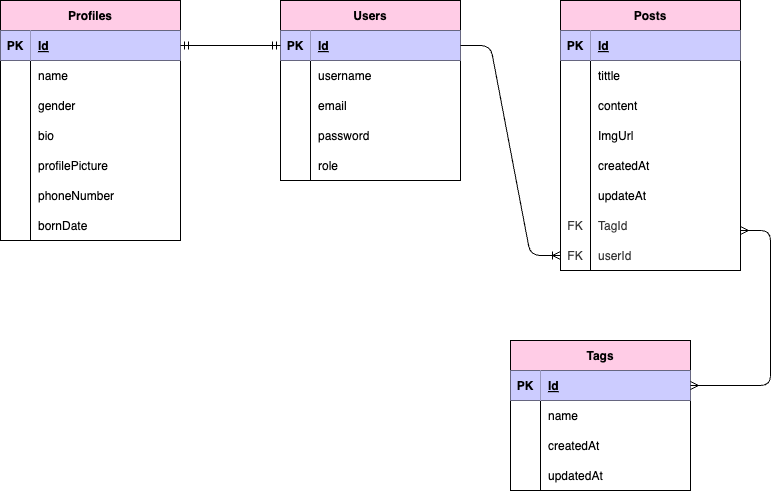

The diagram above was exported from draw.io. Its source (the exported page's mxGraphModel, read from the mxfile embedded in the PNG):
<mxGraphModel dx="740" dy="653" grid="1" gridSize="10" guides="1" tooltips="1" connect="1" arrows="1" fold="1" page="1" pageScale="1" pageWidth="850" pageHeight="1100" math="0" shadow="0">
  <root>
    <mxCell id="0" />
    <mxCell id="1" parent="0" />
    <mxCell id="2" value="Users" style="shape=table;startSize=30;container=1;collapsible=1;childLayout=tableLayout;fixedRows=1;rowLines=0;fontStyle=1;align=center;resizeLast=1;fillColor=#FFCCE6;" parent="1" vertex="1">
      <mxGeometry x="310" y="40" width="180" height="180" as="geometry" />
    </mxCell>
    <mxCell id="3" value="" style="shape=tableRow;horizontal=0;startSize=0;swimlaneHead=0;swimlaneBody=0;fillColor=none;collapsible=0;dropTarget=0;points=[[0,0.5],[1,0.5]];portConstraint=eastwest;top=0;left=0;right=0;bottom=1;" parent="2" vertex="1">
      <mxGeometry y="30" width="180" height="30" as="geometry" />
    </mxCell>
    <mxCell id="4" value="PK" style="shape=partialRectangle;connectable=0;fillColor=#CCCCFF;top=0;left=0;bottom=0;right=0;fontStyle=1;overflow=hidden;" parent="3" vertex="1">
      <mxGeometry width="30" height="30" as="geometry">
        <mxRectangle width="30" height="30" as="alternateBounds" />
      </mxGeometry>
    </mxCell>
    <mxCell id="5" value="Id" style="shape=partialRectangle;connectable=0;fillColor=#CCCCFF;top=0;left=0;bottom=0;right=0;align=left;spacingLeft=6;fontStyle=5;overflow=hidden;" parent="3" vertex="1">
      <mxGeometry x="30" width="150" height="30" as="geometry">
        <mxRectangle width="150" height="30" as="alternateBounds" />
      </mxGeometry>
    </mxCell>
    <mxCell id="6" value="" style="shape=tableRow;horizontal=0;startSize=0;swimlaneHead=0;swimlaneBody=0;fillColor=none;collapsible=0;dropTarget=0;points=[[0,0.5],[1,0.5]];portConstraint=eastwest;top=0;left=0;right=0;bottom=0;" parent="2" vertex="1">
      <mxGeometry y="60" width="180" height="30" as="geometry" />
    </mxCell>
    <mxCell id="7" value="" style="shape=partialRectangle;connectable=0;fillColor=none;top=0;left=0;bottom=0;right=0;editable=1;overflow=hidden;" parent="6" vertex="1">
      <mxGeometry width="30" height="30" as="geometry">
        <mxRectangle width="30" height="30" as="alternateBounds" />
      </mxGeometry>
    </mxCell>
    <mxCell id="8" value="username" style="shape=partialRectangle;connectable=0;fillColor=none;top=0;left=0;bottom=0;right=0;align=left;spacingLeft=6;overflow=hidden;" parent="6" vertex="1">
      <mxGeometry x="30" width="150" height="30" as="geometry">
        <mxRectangle width="150" height="30" as="alternateBounds" />
      </mxGeometry>
    </mxCell>
    <mxCell id="9" value="" style="shape=tableRow;horizontal=0;startSize=0;swimlaneHead=0;swimlaneBody=0;fillColor=none;collapsible=0;dropTarget=0;points=[[0,0.5],[1,0.5]];portConstraint=eastwest;top=0;left=0;right=0;bottom=0;" parent="2" vertex="1">
      <mxGeometry y="90" width="180" height="30" as="geometry" />
    </mxCell>
    <mxCell id="10" value="" style="shape=partialRectangle;connectable=0;fillColor=none;top=0;left=0;bottom=0;right=0;editable=1;overflow=hidden;" parent="9" vertex="1">
      <mxGeometry width="30" height="30" as="geometry">
        <mxRectangle width="30" height="30" as="alternateBounds" />
      </mxGeometry>
    </mxCell>
    <mxCell id="11" value="email" style="shape=partialRectangle;connectable=0;fillColor=none;top=0;left=0;bottom=0;right=0;align=left;spacingLeft=6;overflow=hidden;" parent="9" vertex="1">
      <mxGeometry x="30" width="150" height="30" as="geometry">
        <mxRectangle width="150" height="30" as="alternateBounds" />
      </mxGeometry>
    </mxCell>
    <mxCell id="12" value="" style="shape=tableRow;horizontal=0;startSize=0;swimlaneHead=0;swimlaneBody=0;fillColor=none;collapsible=0;dropTarget=0;points=[[0,0.5],[1,0.5]];portConstraint=eastwest;top=0;left=0;right=0;bottom=0;" parent="2" vertex="1">
      <mxGeometry y="120" width="180" height="30" as="geometry" />
    </mxCell>
    <mxCell id="13" value="" style="shape=partialRectangle;connectable=0;fillColor=none;top=0;left=0;bottom=0;right=0;editable=1;overflow=hidden;" parent="12" vertex="1">
      <mxGeometry width="30" height="30" as="geometry">
        <mxRectangle width="30" height="30" as="alternateBounds" />
      </mxGeometry>
    </mxCell>
    <mxCell id="14" value="password" style="shape=partialRectangle;connectable=0;fillColor=none;top=0;left=0;bottom=0;right=0;align=left;spacingLeft=6;overflow=hidden;" parent="12" vertex="1">
      <mxGeometry x="30" width="150" height="30" as="geometry">
        <mxRectangle width="150" height="30" as="alternateBounds" />
      </mxGeometry>
    </mxCell>
    <mxCell id="66" style="shape=tableRow;horizontal=0;startSize=0;swimlaneHead=0;swimlaneBody=0;fillColor=none;collapsible=0;dropTarget=0;points=[[0,0.5],[1,0.5]];portConstraint=eastwest;top=0;left=0;right=0;bottom=0;" parent="2" vertex="1">
      <mxGeometry y="150" width="180" height="30" as="geometry" />
    </mxCell>
    <mxCell id="67" style="shape=partialRectangle;connectable=0;fillColor=none;top=0;left=0;bottom=0;right=0;editable=1;overflow=hidden;" parent="66" vertex="1">
      <mxGeometry width="30" height="30" as="geometry">
        <mxRectangle width="30" height="30" as="alternateBounds" />
      </mxGeometry>
    </mxCell>
    <mxCell id="68" value="role" style="shape=partialRectangle;connectable=0;fillColor=none;top=0;left=0;bottom=0;right=0;align=left;spacingLeft=6;overflow=hidden;" parent="66" vertex="1">
      <mxGeometry x="30" width="150" height="30" as="geometry">
        <mxRectangle width="150" height="30" as="alternateBounds" />
      </mxGeometry>
    </mxCell>
    <mxCell id="15" value="Tags" style="shape=table;startSize=30;container=1;collapsible=1;childLayout=tableLayout;fixedRows=1;rowLines=0;fontStyle=1;align=center;resizeLast=1;fillColor=#FFCCE6;" parent="1" vertex="1">
      <mxGeometry x="540" y="380" width="180" height="150" as="geometry" />
    </mxCell>
    <mxCell id="16" value="" style="shape=tableRow;horizontal=0;startSize=0;swimlaneHead=0;swimlaneBody=0;fillColor=none;collapsible=0;dropTarget=0;points=[[0,0.5],[1,0.5]];portConstraint=eastwest;top=0;left=0;right=0;bottom=1;" parent="15" vertex="1">
      <mxGeometry y="30" width="180" height="30" as="geometry" />
    </mxCell>
    <mxCell id="17" value="PK" style="shape=partialRectangle;connectable=0;fillColor=#CCCCFF;top=0;left=0;bottom=0;right=0;fontStyle=1;overflow=hidden;" parent="16" vertex="1">
      <mxGeometry width="30" height="30" as="geometry">
        <mxRectangle width="30" height="30" as="alternateBounds" />
      </mxGeometry>
    </mxCell>
    <mxCell id="18" value="Id" style="shape=partialRectangle;connectable=0;fillColor=#CCCCFF;top=0;left=0;bottom=0;right=0;align=left;spacingLeft=6;fontStyle=5;overflow=hidden;" parent="16" vertex="1">
      <mxGeometry x="30" width="150" height="30" as="geometry">
        <mxRectangle width="150" height="30" as="alternateBounds" />
      </mxGeometry>
    </mxCell>
    <mxCell id="19" value="" style="shape=tableRow;horizontal=0;startSize=0;swimlaneHead=0;swimlaneBody=0;fillColor=none;collapsible=0;dropTarget=0;points=[[0,0.5],[1,0.5]];portConstraint=eastwest;top=0;left=0;right=0;bottom=0;" parent="15" vertex="1">
      <mxGeometry y="60" width="180" height="30" as="geometry" />
    </mxCell>
    <mxCell id="20" value="" style="shape=partialRectangle;connectable=0;fillColor=none;top=0;left=0;bottom=0;right=0;editable=1;overflow=hidden;" parent="19" vertex="1">
      <mxGeometry width="30" height="30" as="geometry">
        <mxRectangle width="30" height="30" as="alternateBounds" />
      </mxGeometry>
    </mxCell>
    <mxCell id="21" value="name" style="shape=partialRectangle;connectable=0;fillColor=none;top=0;left=0;bottom=0;right=0;align=left;spacingLeft=6;overflow=hidden;" parent="19" vertex="1">
      <mxGeometry x="30" width="150" height="30" as="geometry">
        <mxRectangle width="150" height="30" as="alternateBounds" />
      </mxGeometry>
    </mxCell>
    <mxCell id="22" value="" style="shape=tableRow;horizontal=0;startSize=0;swimlaneHead=0;swimlaneBody=0;fillColor=none;collapsible=0;dropTarget=0;points=[[0,0.5],[1,0.5]];portConstraint=eastwest;top=0;left=0;right=0;bottom=0;" parent="15" vertex="1">
      <mxGeometry y="90" width="180" height="30" as="geometry" />
    </mxCell>
    <mxCell id="23" value="" style="shape=partialRectangle;connectable=0;fillColor=none;top=0;left=0;bottom=0;right=0;editable=1;overflow=hidden;" parent="22" vertex="1">
      <mxGeometry width="30" height="30" as="geometry">
        <mxRectangle width="30" height="30" as="alternateBounds" />
      </mxGeometry>
    </mxCell>
    <mxCell id="24" value="createdAt" style="shape=partialRectangle;connectable=0;fillColor=none;top=0;left=0;bottom=0;right=0;align=left;spacingLeft=6;overflow=hidden;" parent="22" vertex="1">
      <mxGeometry x="30" width="150" height="30" as="geometry">
        <mxRectangle width="150" height="30" as="alternateBounds" />
      </mxGeometry>
    </mxCell>
    <mxCell id="25" value="" style="shape=tableRow;horizontal=0;startSize=0;swimlaneHead=0;swimlaneBody=0;fillColor=none;collapsible=0;dropTarget=0;points=[[0,0.5],[1,0.5]];portConstraint=eastwest;top=0;left=0;right=0;bottom=0;" parent="15" vertex="1">
      <mxGeometry y="120" width="180" height="30" as="geometry" />
    </mxCell>
    <mxCell id="26" value="" style="shape=partialRectangle;connectable=0;fillColor=none;top=0;left=0;bottom=0;right=0;editable=1;overflow=hidden;" parent="25" vertex="1">
      <mxGeometry width="30" height="30" as="geometry">
        <mxRectangle width="30" height="30" as="alternateBounds" />
      </mxGeometry>
    </mxCell>
    <mxCell id="27" value="updatedAt" style="shape=partialRectangle;connectable=0;fillColor=none;top=0;left=0;bottom=0;right=0;align=left;spacingLeft=6;overflow=hidden;" parent="25" vertex="1">
      <mxGeometry x="30" width="150" height="30" as="geometry">
        <mxRectangle width="150" height="30" as="alternateBounds" />
      </mxGeometry>
    </mxCell>
    <mxCell id="28" value="Profiles" style="shape=table;startSize=30;container=1;collapsible=1;childLayout=tableLayout;fixedRows=1;rowLines=0;fontStyle=1;align=center;resizeLast=1;fillColor=#FFCCE6;" parent="1" vertex="1">
      <mxGeometry x="30" y="40" width="180" height="240" as="geometry" />
    </mxCell>
    <mxCell id="29" value="" style="shape=tableRow;horizontal=0;startSize=0;swimlaneHead=0;swimlaneBody=0;fillColor=none;collapsible=0;dropTarget=0;points=[[0,0.5],[1,0.5]];portConstraint=eastwest;top=0;left=0;right=0;bottom=1;" parent="28" vertex="1">
      <mxGeometry y="30" width="180" height="30" as="geometry" />
    </mxCell>
    <mxCell id="30" value="PK" style="shape=partialRectangle;connectable=0;fillColor=#CCCCFF;top=0;left=0;bottom=0;right=0;fontStyle=1;overflow=hidden;" parent="29" vertex="1">
      <mxGeometry width="30" height="30" as="geometry">
        <mxRectangle width="30" height="30" as="alternateBounds" />
      </mxGeometry>
    </mxCell>
    <mxCell id="31" value="Id" style="shape=partialRectangle;connectable=0;fillColor=#CCCCFF;top=0;left=0;bottom=0;right=0;align=left;spacingLeft=6;fontStyle=5;overflow=hidden;" parent="29" vertex="1">
      <mxGeometry x="30" width="150" height="30" as="geometry">
        <mxRectangle width="150" height="30" as="alternateBounds" />
      </mxGeometry>
    </mxCell>
    <mxCell id="32" value="" style="shape=tableRow;horizontal=0;startSize=0;swimlaneHead=0;swimlaneBody=0;fillColor=none;collapsible=0;dropTarget=0;points=[[0,0.5],[1,0.5]];portConstraint=eastwest;top=0;left=0;right=0;bottom=0;" parent="28" vertex="1">
      <mxGeometry y="60" width="180" height="30" as="geometry" />
    </mxCell>
    <mxCell id="33" value="" style="shape=partialRectangle;connectable=0;fillColor=none;top=0;left=0;bottom=0;right=0;editable=1;overflow=hidden;" parent="32" vertex="1">
      <mxGeometry width="30" height="30" as="geometry">
        <mxRectangle width="30" height="30" as="alternateBounds" />
      </mxGeometry>
    </mxCell>
    <mxCell id="34" value="name" style="shape=partialRectangle;connectable=0;fillColor=none;top=0;left=0;bottom=0;right=0;align=left;spacingLeft=6;overflow=hidden;" parent="32" vertex="1">
      <mxGeometry x="30" width="150" height="30" as="geometry">
        <mxRectangle width="150" height="30" as="alternateBounds" />
      </mxGeometry>
    </mxCell>
    <mxCell id="35" value="" style="shape=tableRow;horizontal=0;startSize=0;swimlaneHead=0;swimlaneBody=0;fillColor=none;collapsible=0;dropTarget=0;points=[[0,0.5],[1,0.5]];portConstraint=eastwest;top=0;left=0;right=0;bottom=0;" parent="28" vertex="1">
      <mxGeometry y="90" width="180" height="30" as="geometry" />
    </mxCell>
    <mxCell id="36" value="" style="shape=partialRectangle;connectable=0;fillColor=none;top=0;left=0;bottom=0;right=0;editable=1;overflow=hidden;" parent="35" vertex="1">
      <mxGeometry width="30" height="30" as="geometry">
        <mxRectangle width="30" height="30" as="alternateBounds" />
      </mxGeometry>
    </mxCell>
    <mxCell id="37" value="gender" style="shape=partialRectangle;connectable=0;fillColor=none;top=0;left=0;bottom=0;right=0;align=left;spacingLeft=6;overflow=hidden;" parent="35" vertex="1">
      <mxGeometry x="30" width="150" height="30" as="geometry">
        <mxRectangle width="150" height="30" as="alternateBounds" />
      </mxGeometry>
    </mxCell>
    <mxCell id="38" value="" style="shape=tableRow;horizontal=0;startSize=0;swimlaneHead=0;swimlaneBody=0;fillColor=none;collapsible=0;dropTarget=0;points=[[0,0.5],[1,0.5]];portConstraint=eastwest;top=0;left=0;right=0;bottom=0;" parent="28" vertex="1">
      <mxGeometry y="120" width="180" height="30" as="geometry" />
    </mxCell>
    <mxCell id="39" value="" style="shape=partialRectangle;connectable=0;fillColor=none;top=0;left=0;bottom=0;right=0;editable=1;overflow=hidden;" parent="38" vertex="1">
      <mxGeometry width="30" height="30" as="geometry">
        <mxRectangle width="30" height="30" as="alternateBounds" />
      </mxGeometry>
    </mxCell>
    <mxCell id="40" value="bio" style="shape=partialRectangle;connectable=0;fillColor=none;top=0;left=0;bottom=0;right=0;align=left;spacingLeft=6;overflow=hidden;" parent="38" vertex="1">
      <mxGeometry x="30" width="150" height="30" as="geometry">
        <mxRectangle width="150" height="30" as="alternateBounds" />
      </mxGeometry>
    </mxCell>
    <mxCell id="60" style="shape=tableRow;horizontal=0;startSize=0;swimlaneHead=0;swimlaneBody=0;fillColor=none;collapsible=0;dropTarget=0;points=[[0,0.5],[1,0.5]];portConstraint=eastwest;top=0;left=0;right=0;bottom=0;" parent="28" vertex="1">
      <mxGeometry y="150" width="180" height="30" as="geometry" />
    </mxCell>
    <mxCell id="61" style="shape=partialRectangle;connectable=0;fillColor=none;top=0;left=0;bottom=0;right=0;editable=1;overflow=hidden;" parent="60" vertex="1">
      <mxGeometry width="30" height="30" as="geometry">
        <mxRectangle width="30" height="30" as="alternateBounds" />
      </mxGeometry>
    </mxCell>
    <mxCell id="62" value="profilePicture" style="shape=partialRectangle;connectable=0;fillColor=none;top=0;left=0;bottom=0;right=0;align=left;spacingLeft=6;overflow=hidden;" parent="60" vertex="1">
      <mxGeometry x="30" width="150" height="30" as="geometry">
        <mxRectangle width="150" height="30" as="alternateBounds" />
      </mxGeometry>
    </mxCell>
    <mxCell id="57" style="shape=tableRow;horizontal=0;startSize=0;swimlaneHead=0;swimlaneBody=0;fillColor=none;collapsible=0;dropTarget=0;points=[[0,0.5],[1,0.5]];portConstraint=eastwest;top=0;left=0;right=0;bottom=0;" parent="28" vertex="1">
      <mxGeometry y="180" width="180" height="30" as="geometry" />
    </mxCell>
    <mxCell id="58" style="shape=partialRectangle;connectable=0;fillColor=none;top=0;left=0;bottom=0;right=0;editable=1;overflow=hidden;" parent="57" vertex="1">
      <mxGeometry width="30" height="30" as="geometry">
        <mxRectangle width="30" height="30" as="alternateBounds" />
      </mxGeometry>
    </mxCell>
    <mxCell id="59" value="phoneNumber" style="shape=partialRectangle;connectable=0;fillColor=none;top=0;left=0;bottom=0;right=0;align=left;spacingLeft=6;overflow=hidden;" parent="57" vertex="1">
      <mxGeometry x="30" width="150" height="30" as="geometry">
        <mxRectangle width="150" height="30" as="alternateBounds" />
      </mxGeometry>
    </mxCell>
    <mxCell id="54" style="shape=tableRow;horizontal=0;startSize=0;swimlaneHead=0;swimlaneBody=0;fillColor=none;collapsible=0;dropTarget=0;points=[[0,0.5],[1,0.5]];portConstraint=eastwest;top=0;left=0;right=0;bottom=0;" parent="28" vertex="1">
      <mxGeometry y="210" width="180" height="30" as="geometry" />
    </mxCell>
    <mxCell id="55" style="shape=partialRectangle;connectable=0;fillColor=none;top=0;left=0;bottom=0;right=0;editable=1;overflow=hidden;" parent="54" vertex="1">
      <mxGeometry width="30" height="30" as="geometry">
        <mxRectangle width="30" height="30" as="alternateBounds" />
      </mxGeometry>
    </mxCell>
    <mxCell id="56" value="bornDate" style="shape=partialRectangle;connectable=0;fillColor=none;top=0;left=0;bottom=0;right=0;align=left;spacingLeft=6;overflow=hidden;" parent="54" vertex="1">
      <mxGeometry x="30" width="150" height="30" as="geometry">
        <mxRectangle width="150" height="30" as="alternateBounds" />
      </mxGeometry>
    </mxCell>
    <mxCell id="41" value="Posts" style="shape=table;startSize=30;container=1;collapsible=1;childLayout=tableLayout;fixedRows=1;rowLines=0;fontStyle=1;align=center;resizeLast=1;fillColor=#FFCCE6;" parent="1" vertex="1">
      <mxGeometry x="590" y="40" width="180" height="270" as="geometry" />
    </mxCell>
    <mxCell id="42" value="" style="shape=tableRow;horizontal=0;startSize=0;swimlaneHead=0;swimlaneBody=0;fillColor=none;collapsible=0;dropTarget=0;points=[[0,0.5],[1,0.5]];portConstraint=eastwest;top=0;left=0;right=0;bottom=1;" parent="41" vertex="1">
      <mxGeometry y="30" width="180" height="30" as="geometry" />
    </mxCell>
    <mxCell id="43" value="PK" style="shape=partialRectangle;connectable=0;fillColor=#CCCCFF;top=0;left=0;bottom=0;right=0;fontStyle=1;overflow=hidden;" parent="42" vertex="1">
      <mxGeometry width="30" height="30" as="geometry">
        <mxRectangle width="30" height="30" as="alternateBounds" />
      </mxGeometry>
    </mxCell>
    <mxCell id="44" value="Id" style="shape=partialRectangle;connectable=0;fillColor=#CCCCFF;top=0;left=0;bottom=0;right=0;align=left;spacingLeft=6;fontStyle=5;overflow=hidden;" parent="42" vertex="1">
      <mxGeometry x="30" width="150" height="30" as="geometry">
        <mxRectangle width="150" height="30" as="alternateBounds" />
      </mxGeometry>
    </mxCell>
    <mxCell id="45" value="" style="shape=tableRow;horizontal=0;startSize=0;swimlaneHead=0;swimlaneBody=0;fillColor=none;collapsible=0;dropTarget=0;points=[[0,0.5],[1,0.5]];portConstraint=eastwest;top=0;left=0;right=0;bottom=0;" parent="41" vertex="1">
      <mxGeometry y="60" width="180" height="30" as="geometry" />
    </mxCell>
    <mxCell id="46" value="" style="shape=partialRectangle;connectable=0;fillColor=none;top=0;left=0;bottom=0;right=0;editable=1;overflow=hidden;" parent="45" vertex="1">
      <mxGeometry width="30" height="30" as="geometry">
        <mxRectangle width="30" height="30" as="alternateBounds" />
      </mxGeometry>
    </mxCell>
    <mxCell id="47" value="tittle" style="shape=partialRectangle;connectable=0;fillColor=none;top=0;left=0;bottom=0;right=0;align=left;spacingLeft=6;overflow=hidden;" parent="45" vertex="1">
      <mxGeometry x="30" width="150" height="30" as="geometry">
        <mxRectangle width="150" height="30" as="alternateBounds" />
      </mxGeometry>
    </mxCell>
    <mxCell id="48" value="" style="shape=tableRow;horizontal=0;startSize=0;swimlaneHead=0;swimlaneBody=0;fillColor=none;collapsible=0;dropTarget=0;points=[[0,0.5],[1,0.5]];portConstraint=eastwest;top=0;left=0;right=0;bottom=0;" parent="41" vertex="1">
      <mxGeometry y="90" width="180" height="30" as="geometry" />
    </mxCell>
    <mxCell id="49" value="" style="shape=partialRectangle;connectable=0;fillColor=none;top=0;left=0;bottom=0;right=0;editable=1;overflow=hidden;" parent="48" vertex="1">
      <mxGeometry width="30" height="30" as="geometry">
        <mxRectangle width="30" height="30" as="alternateBounds" />
      </mxGeometry>
    </mxCell>
    <mxCell id="50" value="content" style="shape=partialRectangle;connectable=0;fillColor=none;top=0;left=0;bottom=0;right=0;align=left;spacingLeft=6;overflow=hidden;" parent="48" vertex="1">
      <mxGeometry x="30" width="150" height="30" as="geometry">
        <mxRectangle width="150" height="30" as="alternateBounds" />
      </mxGeometry>
    </mxCell>
    <mxCell id="51" value="" style="shape=tableRow;horizontal=0;startSize=0;swimlaneHead=0;swimlaneBody=0;fillColor=none;collapsible=0;dropTarget=0;points=[[0,0.5],[1,0.5]];portConstraint=eastwest;top=0;left=0;right=0;bottom=0;" parent="41" vertex="1">
      <mxGeometry y="120" width="180" height="30" as="geometry" />
    </mxCell>
    <mxCell id="52" value="" style="shape=partialRectangle;connectable=0;fillColor=none;top=0;left=0;bottom=0;right=0;editable=1;overflow=hidden;" parent="51" vertex="1">
      <mxGeometry width="30" height="30" as="geometry">
        <mxRectangle width="30" height="30" as="alternateBounds" />
      </mxGeometry>
    </mxCell>
    <mxCell id="53" value="ImgUrl" style="shape=partialRectangle;connectable=0;fillColor=none;top=0;left=0;bottom=0;right=0;align=left;spacingLeft=6;overflow=hidden;" parent="51" vertex="1">
      <mxGeometry x="30" width="150" height="30" as="geometry">
        <mxRectangle width="150" height="30" as="alternateBounds" />
      </mxGeometry>
    </mxCell>
    <mxCell id="69" style="shape=tableRow;horizontal=0;startSize=0;swimlaneHead=0;swimlaneBody=0;fillColor=none;collapsible=0;dropTarget=0;points=[[0,0.5],[1,0.5]];portConstraint=eastwest;top=0;left=0;right=0;bottom=0;" parent="41" vertex="1">
      <mxGeometry y="150" width="180" height="30" as="geometry" />
    </mxCell>
    <mxCell id="70" style="shape=partialRectangle;connectable=0;fillColor=none;top=0;left=0;bottom=0;right=0;editable=1;overflow=hidden;" parent="69" vertex="1">
      <mxGeometry width="30" height="30" as="geometry">
        <mxRectangle width="30" height="30" as="alternateBounds" />
      </mxGeometry>
    </mxCell>
    <mxCell id="71" value="createdAt" style="shape=partialRectangle;connectable=0;fillColor=none;top=0;left=0;bottom=0;right=0;align=left;spacingLeft=6;overflow=hidden;" parent="69" vertex="1">
      <mxGeometry x="30" width="150" height="30" as="geometry">
        <mxRectangle width="150" height="30" as="alternateBounds" />
      </mxGeometry>
    </mxCell>
    <mxCell id="78" style="shape=tableRow;horizontal=0;startSize=0;swimlaneHead=0;swimlaneBody=0;fillColor=none;collapsible=0;dropTarget=0;points=[[0,0.5],[1,0.5]];portConstraint=eastwest;top=0;left=0;right=0;bottom=0;" parent="41" vertex="1">
      <mxGeometry y="180" width="180" height="30" as="geometry" />
    </mxCell>
    <mxCell id="79" style="shape=partialRectangle;connectable=0;fillColor=none;top=0;left=0;bottom=0;right=0;editable=1;overflow=hidden;" parent="78" vertex="1">
      <mxGeometry width="30" height="30" as="geometry">
        <mxRectangle width="30" height="30" as="alternateBounds" />
      </mxGeometry>
    </mxCell>
    <mxCell id="80" value="updateAt" style="shape=partialRectangle;connectable=0;fillColor=none;top=0;left=0;bottom=0;right=0;align=left;spacingLeft=6;overflow=hidden;" parent="78" vertex="1">
      <mxGeometry x="30" width="150" height="30" as="geometry">
        <mxRectangle width="150" height="30" as="alternateBounds" />
      </mxGeometry>
    </mxCell>
    <mxCell id="75" style="shape=tableRow;horizontal=0;startSize=0;swimlaneHead=0;swimlaneBody=0;collapsible=0;dropTarget=0;points=[[0,0.5],[1,0.5]];portConstraint=eastwest;top=0;left=0;right=0;bottom=0;strokeColor=#666666;labelBorderColor=none;fillColor=none;fontColor=#333333;" parent="41" vertex="1">
      <mxGeometry y="210" width="180" height="30" as="geometry" />
    </mxCell>
    <mxCell id="76" value="FK" style="shape=partialRectangle;connectable=0;top=0;left=0;bottom=0;right=0;editable=1;overflow=hidden;strokeColor=#666666;labelBorderColor=none;fillColor=none;fontColor=#333333;" parent="75" vertex="1">
      <mxGeometry width="30" height="30" as="geometry">
        <mxRectangle width="30" height="30" as="alternateBounds" />
      </mxGeometry>
    </mxCell>
    <mxCell id="77" value="TagId" style="shape=partialRectangle;connectable=0;top=0;left=0;bottom=0;right=0;align=left;spacingLeft=6;overflow=hidden;strokeColor=#666666;labelBorderColor=none;fillColor=none;fontColor=#333333;" parent="75" vertex="1">
      <mxGeometry x="30" width="150" height="30" as="geometry">
        <mxRectangle width="150" height="30" as="alternateBounds" />
      </mxGeometry>
    </mxCell>
    <mxCell id="72" style="shape=tableRow;horizontal=0;startSize=0;swimlaneHead=0;swimlaneBody=0;collapsible=0;dropTarget=0;points=[[0,0.5],[1,0.5]];portConstraint=eastwest;top=0;left=0;right=0;bottom=0;strokeColor=#666666;labelBorderColor=none;fillColor=none;fontColor=#333333;" parent="41" vertex="1">
      <mxGeometry y="240" width="180" height="30" as="geometry" />
    </mxCell>
    <mxCell id="73" value="FK" style="shape=partialRectangle;connectable=0;top=0;left=0;bottom=0;right=0;editable=1;overflow=hidden;strokeColor=#666666;labelBorderColor=none;fillColor=none;fontColor=#333333;" parent="72" vertex="1">
      <mxGeometry width="30" height="30" as="geometry">
        <mxRectangle width="30" height="30" as="alternateBounds" />
      </mxGeometry>
    </mxCell>
    <mxCell id="74" value="userId" style="shape=partialRectangle;connectable=0;top=0;left=0;bottom=0;right=0;align=left;spacingLeft=6;overflow=hidden;strokeColor=#666666;labelBorderColor=none;fillColor=none;fontColor=#333333;" parent="72" vertex="1">
      <mxGeometry x="30" width="150" height="30" as="geometry">
        <mxRectangle width="150" height="30" as="alternateBounds" />
      </mxGeometry>
    </mxCell>
    <mxCell id="81" value="" style="edgeStyle=entityRelationEdgeStyle;fontSize=12;html=1;endArrow=ERmandOne;startArrow=ERmandOne;exitX=1;exitY=0.5;exitDx=0;exitDy=0;entryX=0;entryY=0.5;entryDx=0;entryDy=0;" parent="1" source="29" target="3" edge="1">
      <mxGeometry width="100" height="100" relative="1" as="geometry">
        <mxPoint x="210" y="190" as="sourcePoint" />
        <mxPoint x="310" y="90" as="targetPoint" />
      </mxGeometry>
    </mxCell>
    <mxCell id="82" value="" style="edgeStyle=entityRelationEdgeStyle;fontSize=12;html=1;endArrow=ERoneToMany;exitX=1;exitY=0.5;exitDx=0;exitDy=0;" parent="1" source="3" target="72" edge="1">
      <mxGeometry width="100" height="100" relative="1" as="geometry">
        <mxPoint x="500" y="90" as="sourcePoint" />
        <mxPoint x="600" y="-10" as="targetPoint" />
      </mxGeometry>
    </mxCell>
    <mxCell id="84" value="" style="edgeStyle=entityRelationEdgeStyle;fontSize=12;html=1;endArrow=ERmany;startArrow=ERmany;entryX=1;entryY=0.5;entryDx=0;entryDy=0;" parent="1" target="16" edge="1">
      <mxGeometry width="100" height="100" relative="1" as="geometry">
        <mxPoint x="770" y="270" as="sourcePoint" />
        <mxPoint x="540" y="430" as="targetPoint" />
      </mxGeometry>
    </mxCell>
  </root>
</mxGraphModel>